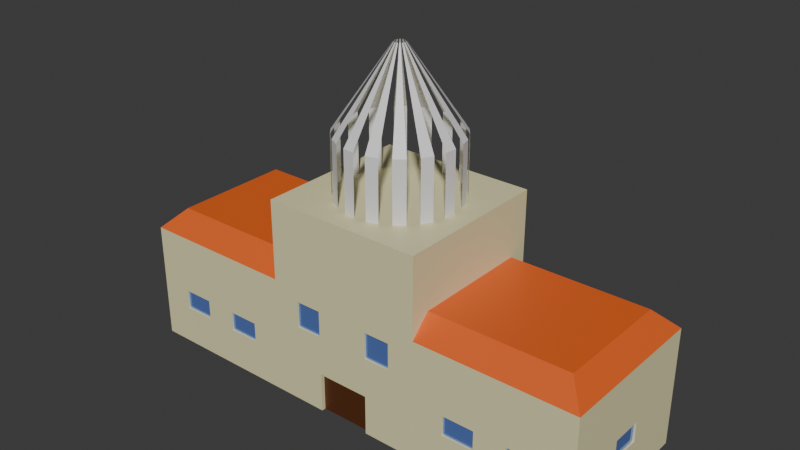 # Source: parliament.blend  (saved by Blender 4.2.66; exported with 4.5.12 LTS)
import bpy
from mathutils import Matrix  # noqa: F401  (used for matrix-valued properties, if any)

bpy.ops.wm.read_factory_settings(use_empty=True)
scene = bpy.context.scene
scene.name = 'Scene'

# ---- collections
col_collection = bpy.data.collections.new('Collection'); scene.collection.children.link(col_collection)

# ---- materials (node trees are filled in below, after node groups)
mat_facade = bpy.data.materials.new('Facade')
mat_facade.use_backface_culling = True
mat_roof = bpy.data.materials.new('Roof')
mat_roof.use_backface_culling = True
mat_door = bpy.data.materials.new('Door')
mat_door.use_backface_culling = True
mat_window = bpy.data.materials.new('Window')
mat_window.use_backface_culling = True
mat_white = bpy.data.materials.new('White')

# ---- material node trees
mat_facade.use_nodes = True; mat_facade.node_tree.nodes.clear()
_N = mat_facade.node_tree.nodes; _L = mat_facade.node_tree.links
n0 = _N.new('ShaderNodeBsdfPrincipled'); n0.name = 'Principled BSDF'; n0.location = (10, 300)
n0.inputs[0].default_value = (0.8001, 0.7469, 0.4283, 1.0)
n1 = _N.new('ShaderNodeOutputMaterial'); n1.name = 'Material Output'; n1.location = (300, 300)
_L.new(n0.outputs[0], n1.inputs[0])
n1.is_active_output = True
mat_roof.use_nodes = True; mat_roof.node_tree.nodes.clear()
_N = mat_roof.node_tree.nodes; _L = mat_roof.node_tree.links
n0 = _N.new('ShaderNodeBsdfPrincipled'); n0.name = 'Principled BSDF'; n0.location = (10, 300)
n0.inputs[0].default_value = (0.8005, 0.1271, 0.01757, 1.0)
n1 = _N.new('ShaderNodeOutputMaterial'); n1.name = 'Material Output'; n1.location = (300, 300)
_L.new(n0.outputs[0], n1.inputs[0])
n1.is_active_output = True
mat_door.use_nodes = True; mat_door.node_tree.nodes.clear()
_N = mat_door.node_tree.nodes; _L = mat_door.node_tree.links
n0 = _N.new('ShaderNodeBsdfPrincipled'); n0.name = 'Principled BSDF'; n0.location = (10, 300)
n0.inputs[0].default_value = (0.09184, 0.0252, 0.006641, 1.0)
n1 = _N.new('ShaderNodeOutputMaterial'); n1.name = 'Material Output'; n1.location = (300, 300)
_L.new(n0.outputs[0], n1.inputs[0])
n1.is_active_output = True
mat_window.use_nodes = True; mat_window.node_tree.nodes.clear()
_N = mat_window.node_tree.nodes; _L = mat_window.node_tree.links
n0 = _N.new('ShaderNodeBsdfPrincipled'); n0.name = 'Principled BSDF'; n0.location = (10, 300)
n0.inputs[0].default_value = (0.1683, 0.2989, 0.8004, 1.0)
n0.inputs[1].default_value = 0.5
n0.inputs[2].default_value = 0.0
n1 = _N.new('ShaderNodeOutputMaterial'); n1.name = 'Material Output'; n1.location = (300, 300)
_L.new(n0.outputs[0], n1.inputs[0])
n1.is_active_output = True
mat_white.use_nodes = True; mat_white.node_tree.nodes.clear()
_N = mat_white.node_tree.nodes; _L = mat_white.node_tree.links
n0 = _N.new('ShaderNodeBsdfPrincipled'); n0.name = 'Principled BSDF'; n0.location = (10, 300)
n1 = _N.new('ShaderNodeOutputMaterial'); n1.name = 'Material Output'; n1.location = (300, 300)
_L.new(n0.outputs[0], n1.inputs[0])
n1.is_active_output = True

# ---- world
world_world = bpy.data.worlds.new('World'); scene.world = world_world
world_world.use_nodes = True; world_world.node_tree.nodes.clear()
_N = world_world.node_tree.nodes; _L = world_world.node_tree.links
n0 = _N.new('ShaderNodeOutputWorld'); n0.name = 'World Output'; n0.location = (300, 300)
n1 = _N.new('ShaderNodeBackground'); n1.name = 'Background'; n1.location = (10, 300)
n1.inputs[0].default_value = (0.05088, 0.05088, 0.05088, 1.0)
_L.new(n1.outputs[0], n0.inputs[0])
n0.is_active_output = True
world_world.color = (0.05088, 0.05088, 0.05088)
world_world.sun_shadow_jitter_overblur = 0.0

# ---- meshes
me_plane = bpy.data.meshes.new('Plane')
me_plane.from_pydata([(-1.0, -1.0, 0.0), (1.0, -1.0, 0.0), (-1.0, 1.0, 0.0), (1.0, 1.0, 0.0), (-1.0, 1.0, 4.0), (-1.0, -1.0, 4.0), (1.0, -1.0, 4.0), (1.0, 1.0, 4.0), (-0.3333, -1.0, 0.0), (0.3333, -1.0, 0.0), (0.3333, 1.0, 0.0), (-0.3333, 1.0, 0.0), (-0.3333, -1.0, 4.0), (0.3333, -1.0, 4.0), (0.3333, 1.0, 4.0), (-0.3333, 1.0, 4.0), (-0.3333, -1.0, 8.0), (0.3333, -1.0, 8.0), (0.3333, 1.0, 8.0), (-0.3333, 1.0, 8.0), (-1.0, 0.6, 6.0), (0.9167, -0.6, 7.0), (-1.0, 1.0, 6.0), (1.0, 1.0, 2.0), (1.0, -1.0, 2.0), (-1.0, -1.0, 2.0), (-1.0, 1.0, 2.0), (-0.3333, -1.0, 2.0), (0.3333, -1.0, 2.0), (0.3333, 1.0, 2.0), (-0.3333, 1.0, 2.0), (-0.1111, -1.0, 0.0), (0.1111, -1.0, 0.0), (0.1111, 1.0, 0.0), (-0.1111, 1.0, 0.0), (-0.1111, -1.0, 4.0), (0.1111, -1.0, 4.0), (0.1111, 1.0, 4.0), (-0.1111, 1.0, 4.0), (-0.1111, -1.0, 8.0), (0.1111, -1.0, 8.0), (0.1111, 1.0, 8.0), (-0.1111, 1.0, 8.0), (-0.1111, 1.0, 2.0), (0.1111, 1.0, 2.0), (0.1111, -1.0, 2.0), (-0.1111, -1.0, 2.0), (1.0, 1.0, 3.0), (-1.0, -1.0, 3.0), (-0.3333, -1.0, 3.0), (0.3333, -1.0, 3.0), (0.3333, 1.0, 3.0), (-0.3333, 1.0, 3.0), (1.0, -1.0, 3.0), (-1.0, 1.0, 3.0), (0.1111, 1.0, 3.0), (-0.1111, 1.0, 3.0), (-0.1111, -1.0, 3.0), (0.1111, -1.0, 3.0), (-0.1111, -0.95, 0.0), (0.1111, -0.95, 0.0), (0.1111, -0.95, 2.0), (-0.1111, -0.95, 2.0), (0.4667, -1.0, 0.0), (0.6, -1.0, 0.0), (0.7333, -1.0, 0.0), (0.8667, -1.0, 0.0), (0.4667, -1.0, 4.0), (0.6, -1.0, 4.0), (0.7333, -1.0, 4.0), (0.8667, -1.0, 4.0), (0.8667, 1.0, 0.0), (0.7333, 1.0, 0.0), (0.6, 1.0, 0.0), (0.4667, 1.0, 0.0), (0.8667, 1.0, 4.0), (0.7333, 1.0, 4.0), (0.6, 1.0, 4.0), (0.4667, 1.0, 4.0), (0.4667, 1.0, 2.0), (0.6, 1.0, 2.0), (0.7333, 1.0, 2.0), (0.8667, 1.0, 2.0), (0.8667, -1.0, 2.0), (0.7333, -1.0, 2.0), (0.6, -1.0, 2.0), (0.4667, -1.0, 2.0), (0.4667, 1.0, 3.0), (0.6, 1.0, 3.0), (0.7333, 1.0, 3.0), (0.8667, 1.0, 3.0), (0.8667, -1.0, 3.0), (0.7333, -1.0, 3.0), (0.6, -1.0, 3.0), (0.4667, -1.0, 3.0), (-0.4667, 1.0, 0.0), (-0.6, 1.0, 0.0), (-0.7333, 1.0, 0.0), (-0.8667, 1.0, 0.0), (-0.4667, 1.0, 4.0), (-0.6, 1.0, 4.0), (-0.7333, 1.0, 4.0), (-0.8667, 1.0, 4.0), (-0.8667, -1.0, 0.0), (-0.7333, -1.0, 0.0), (-0.6, -1.0, 0.0), (-0.4667, -1.0, 0.0), (-0.8667, -1.0, 4.0), (-0.7333, -1.0, 4.0), (-0.6, -1.0, 4.0), (-0.4667, -1.0, 4.0), (-0.3333, 1.0, 6.0), (-0.3333, -1.0, 6.0), (-1.0, -1.0, 6.0), (-1.0, -0.6, 6.0), (-0.4667, -1.0, 2.0), (-0.6, -1.0, 2.0), (-0.7333, -1.0, 2.0), (-0.8667, -1.0, 2.0), (-0.8667, 1.0, 2.0), (-0.7333, 1.0, 2.0), (-0.6, 1.0, 2.0), (-0.4667, 1.0, 2.0), (-0.4667, -1.0, 3.0), (-0.6, -1.0, 3.0), (-0.7333, -1.0, 3.0), (-0.8667, -1.0, 3.0), (-0.8667, 1.0, 3.0), (-0.7333, 1.0, 3.0), (-0.6, 1.0, 3.0), (-0.4667, 1.0, 3.0), (-1.0, 0.6, 0.0), (-1.0, 0.2, 0.0), (-1.0, -0.2, 0.0), (-1.0, -0.6, 0.0), (-1.0, 0.6, 4.0), (-1.0, 0.2, 4.0), (-1.0, -0.2, 4.0), (-1.0, -0.6, 4.0), (0.9167, -0.75, 7.0), (0.3333, 0.75, 7.0), (0.3333, -0.75, 7.0), (0.9167, 0.75, 7.0), (-1.0, -0.2, 6.0), (-1.0, -0.6, 2.0), (-1.0, -0.2, 2.0), (-1.0, 0.2, 2.0), (-1.0, 0.6, 2.0), (-1.0, -0.6, 3.0), (-1.0, -0.2, 3.0), (-1.0, 0.2, 3.0), (-1.0, 0.6, 3.0), (-0.3333, 0.75, 7.0), (-0.3333, -0.75, 7.0), (-0.9167, -0.75, 7.0), (-0.9167, -0.6, 7.0), (-0.9167, -0.2, 7.0), (-0.9167, 0.75, 7.0), (0.9167, 0.2, 7.0), (0.9167, -0.2, 7.0), (0.9167, 0.6, 7.0), (-0.9167, 0.6, 7.0), (-0.9167, 0.2, 7.0), (-1.0, 0.2, 6.0), (0.8667, -0.975, 2.0), (0.7333, -0.975, 2.0), (0.6, -0.975, 2.0), (0.4667, -0.975, 2.0), (0.8667, -0.975, 3.0), (0.7333, -0.975, 3.0), (0.6, -0.975, 3.0), (0.4667, -0.975, 3.0), (-0.4667, -0.975, 2.0), (-0.6, -0.975, 2.0), (-0.7333, -0.975, 2.0), (-0.8667, -0.975, 2.0), (-0.4667, -0.975, 3.0), (-0.6, -0.975, 3.0), (-0.7333, -0.975, 3.0), (-0.8667, -0.975, 3.0), (0.6, 0.975, 2.0), (0.7333, 0.975, 2.0), (0.6, 0.975, 3.0), (0.7333, 0.975, 3.0), (-0.7333, 0.975, 2.0), (-0.6, 0.975, 2.0), (-0.7333, 0.975, 3.0), (-0.6, 0.975, 3.0), (1.0, -0.6, 0.0), (1.0, -0.2, 0.0), (1.0, 0.2, 0.0), (1.0, 0.6, 0.0), (1.0, -0.6, 4.0), (1.0, -0.2, 4.0), (1.0, 0.2, 4.0), (1.0, 0.6, 4.0), (1.0, 0.6, 2.0), (1.0, 0.2, 2.0), (1.0, -0.2, 2.0), (1.0, -0.6, 2.0), (1.0, 0.6, 3.0), (1.0, 0.2, 3.0), (1.0, -0.2, 3.0), (1.0, -0.6, 3.0), (0.9917, 0.2, 2.0), (0.9917, -0.2, 2.0), (0.9917, 0.2, 3.0), (0.9917, -0.2, 3.0), (0.2222, -1.0, 0.0), (0.2222, -1.0, 4.0), (0.2222, -1.0, 8.0), (0.2222, 1.0, 2.0), (0.2222, 1.0, 0.0), (0.2222, 1.0, 4.0), (0.2222, 1.0, 8.0), (0.2222, -1.0, 2.0), (0.2222, 1.0, 3.0), (0.2222, -1.0, 3.0), (-0.2222, 1.0, 0.0), (-0.2222, 1.0, 4.0), (-0.2222, 1.0, 8.0), (-0.2222, -1.0, 2.0), (-0.2222, -1.0, 0.0), (-0.2222, -1.0, 4.0), (-0.2222, -1.0, 8.0), (-0.2222, 1.0, 2.0), (-0.2222, -1.0, 3.0), (-0.2222, 1.0, 3.0), (-0.3333, 1.0, 5.333), (-0.3333, 1.0, 6.667), (0.3333, 1.0, 6.667), (0.3333, 1.0, 5.333), (0.3333, -1.0, 5.333), (0.3333, -1.0, 6.667), (-0.3333, -1.0, 6.667), (-0.3333, -1.0, 5.333), (-0.1111, -1.0, 5.333), (-0.1111, -1.0, 6.667), (0.1111, -1.0, 5.333), (0.1111, -1.0, 6.667), (0.1111, 1.0, 5.333), (0.1111, 1.0, 6.667), (-0.1111, 1.0, 5.333), (-0.1111, 1.0, 6.667), (0.2222, 1.0, 5.333), (0.2222, 1.0, 6.667), (0.2222, -1.0, 5.333), (0.2222, -1.0, 6.667), (-0.2222, -1.0, 5.333), (-0.2222, -1.0, 6.667), (-0.2222, 1.0, 5.333), (-0.2222, 1.0, 6.667), (-0.2222, -0.975, 4.0), (-0.1111, -0.975, 4.0), (0.1111, -0.975, 4.0), (0.2222, -0.975, 4.0), (-0.1111, -0.975, 5.333), (0.1111, -0.975, 5.333), (0.2222, -0.975, 5.333), (-0.2222, -0.975, 5.333), (-0.2222, 0.975, 2.0), (-0.1111, 0.975, 2.0), (0.1111, 0.975, 2.0), (0.1111, 0.975, 3.0), (-0.1111, 0.975, 3.0), (-0.2222, 0.975, 3.0), (0.2222, 0.975, 2.0), (0.2222, 0.975, 3.0), (0.1111, 0.975, 5.333), (0.1111, 0.975, 6.667), (-0.1111, 0.975, 5.333), (-0.1111, 0.975, 6.667), (0.2222, 0.975, 5.333), (0.2222, 0.975, 6.667), (-0.2222, 0.975, 5.333), (-0.2222, 0.975, 6.667), (1.0, 0.6, 6.0), (1.0, 1.0, 6.0), (0.3333, -1.0, 6.0), (0.3333, 1.0, 6.0), (1.0, -1.0, 6.0), (1.0, -0.6, 6.0), (1.0, -0.2, 6.0), (1.0, 0.2, 6.0), (0.2222, -1.0, 10.0), (0.3333, -1.0, 10.0), (-0.2222, 1.0, 10.0), (-0.3333, 1.0, 10.0), (-0.3333, -1.0, 10.0), (0.3333, 1.0, 10.0), (-0.2222, -1.0, 10.0), (-0.1111, -1.0, 10.0), (0.1111, -1.0, 10.0), (0.2222, 1.0, 10.0), (0.1111, 1.0, 10.0), (-0.1111, 1.0, 10.0)], [], [(200, 47, 7, 195), (148, 48, 5, 138), (127, 54, 4, 102), (91, 53, 6, 70), (123, 49, 12, 110), (217, 50, 13, 209), (87, 51, 14, 78), (227, 52, 15, 219), (12, 15, 111, 112), (251, 229, 19, 220), (18, 214, 293, 289), (247, 233, 17, 210), (229, 234, 16, 19), (233, 230, 18, 17), (5, 12, 112, 113), (281, 282, 159, 21), (218, 11, 30, 225), (74, 10, 29, 79), (208, 9, 28, 215), (106, 8, 27, 115), (66, 1, 24, 83), (98, 2, 26, 119), (134, 0, 25, 144), (191, 3, 23, 196), (222, 31, 46, 221), (212, 33, 44, 211), (33, 34, 43, 44), (249, 237, 39, 224), (237, 239, 40, 39), (224, 39, 291, 290), (40, 210, 284, 292), (245, 241, 41, 214), (241, 243, 42, 41), (216, 55, 37, 213), (55, 56, 38, 37), (226, 57, 35, 223), (57, 58, 36, 35), (46, 45, 58, 57), (221, 46, 57, 226), (44, 43, 56, 55), (216, 211, 266, 267), (225, 30, 52, 227), (79, 29, 51, 87), (215, 28, 50, 217), (115, 27, 49, 123), (83, 24, 53, 91), (119, 26, 54, 127), (144, 25, 48, 148), (196, 23, 47, 200), (59, 60, 61, 62), (32, 45, 61, 60), (45, 46, 62, 61), (46, 31, 59, 62), (28, 86, 94, 50), (115, 123, 176, 172), (85, 84, 92, 93), (124, 116, 173, 177), (23, 82, 90, 47), (82, 81, 89, 90), (88, 89, 183, 182), (80, 79, 87, 88), (9, 63, 86, 28), (63, 64, 85, 86), (64, 65, 84, 85), (65, 66, 83, 84), (3, 71, 82, 23), (71, 72, 81, 82), (72, 73, 80, 81), (73, 74, 79, 80), (47, 90, 75, 7), (90, 89, 76, 75), (89, 88, 77, 76), (88, 87, 78, 77), (50, 94, 67, 13), (94, 93, 68, 67), (93, 92, 69, 68), (92, 91, 70, 69), (30, 122, 130, 52), (122, 121, 129, 130), (120, 128, 186, 184), (120, 119, 127, 128), (25, 118, 126, 48), (91, 92, 169, 168), (117, 116, 124, 125), (84, 83, 164, 165), (11, 95, 122, 30), (95, 96, 121, 122), (96, 97, 120, 121), (97, 98, 119, 120), (0, 103, 118, 25), (103, 104, 117, 118), (104, 105, 116, 117), (105, 106, 115, 116), (163, 143, 156, 162), (137, 138, 114, 143), (4, 135, 20, 22), (138, 5, 113, 114), (113, 112, 153, 154), (136, 137, 143, 163), (48, 126, 107, 5), (126, 125, 108, 107), (125, 124, 109, 108), (124, 123, 110, 109), (52, 130, 99, 15), (130, 129, 100, 99), (129, 128, 101, 100), (128, 127, 102, 101), (276, 277, 142, 160), (155, 154, 153, 152, 157, 161, 162, 156), (280, 281, 21, 139), (279, 278, 141, 140), (112, 111, 152, 153), (282, 283, 158, 159), (278, 280, 139, 141), (22, 20, 161, 157), (26, 147, 151, 54), (147, 146, 150, 151), (146, 145, 149, 150), (145, 144, 148, 149), (2, 131, 147, 26), (131, 132, 146, 147), (132, 133, 145, 146), (133, 134, 144, 145), (283, 276, 160, 158), (160, 142, 140, 141, 139, 21, 159, 158), (15, 4, 22, 111), (135, 136, 163, 20), (143, 114, 155, 156), (111, 22, 157, 152), (114, 113, 154, 155), (20, 163, 162, 161), (54, 151, 135, 4), (151, 150, 136, 135), (150, 149, 137, 136), (149, 148, 138, 137), (167, 166, 170, 171), (165, 164, 168, 169), (175, 174, 178, 179), (173, 172, 176, 177), (116, 115, 172, 173), (86, 85, 166, 167), (93, 94, 171, 170), (123, 124, 177, 176), (94, 86, 167, 171), (118, 117, 174, 175), (85, 93, 170, 166), (125, 126, 179, 178), (92, 84, 165, 169), (126, 118, 175, 179), (83, 91, 168, 164), (117, 125, 178, 174), (181, 180, 182, 183), (185, 184, 186, 187), (89, 81, 181, 183), (128, 129, 187, 186), (81, 80, 180, 181), (80, 88, 182, 180), (129, 121, 185, 187), (121, 120, 184, 185), (24, 199, 203, 53), (199, 198, 202, 203), (198, 197, 204, 205), (197, 196, 200, 201), (1, 188, 199, 24), (188, 189, 198, 199), (189, 190, 197, 198), (190, 191, 196, 197), (7, 14, 279, 277), (53, 203, 192, 6), (203, 202, 193, 192), (202, 201, 194, 193), (201, 200, 195, 194), (205, 204, 206, 207), (202, 198, 205, 207), (197, 201, 206, 204), (201, 202, 207, 206), (45, 215, 217, 58), (29, 211, 216, 51), (51, 216, 213, 14), (230, 245, 214, 18), (10, 212, 211, 29), (32, 208, 215, 45), (239, 247, 210, 40), (41, 42, 295, 294), (58, 217, 209, 36), (211, 44, 262, 266), (27, 221, 226, 49), (49, 226, 223, 12), (220, 19, 287, 286), (234, 249, 224, 16), (8, 222, 221, 27), (34, 218, 225, 43), (243, 251, 220, 42), (56, 227, 219, 38), (38, 219, 250, 242), (240, 241, 269, 268), (12, 223, 248, 235), (235, 248, 249, 234), (238, 36, 254, 257), (238, 246, 247, 239), (14, 213, 244, 231), (231, 244, 245, 230), (37, 38, 242, 240), (240, 242, 243, 241), (213, 37, 240, 244), (241, 245, 273, 269), (35, 36, 238, 236), (236, 238, 239, 237), (236, 248, 259, 256), (248, 236, 237, 249), (13, 14, 231, 232), (232, 231, 230, 233), (15, 12, 235, 228), (228, 235, 234, 229), (209, 13, 232, 246), (246, 232, 233, 247), (219, 15, 228, 250), (250, 228, 229, 251), (254, 255, 258, 257), (252, 253, 256, 259), (35, 236, 256, 253), (246, 238, 257, 258), (223, 35, 253, 252), (36, 209, 255, 254), (248, 223, 252, 259), (209, 246, 258, 255), (266, 262, 263, 267), (261, 260, 265, 264), (270, 274, 275, 271), (272, 268, 269, 273), (243, 242, 270, 271), (250, 251, 275, 274), (242, 250, 274, 270), (245, 244, 272, 273), (251, 243, 271, 275), (44, 55, 263, 262), (227, 56, 264, 265), (55, 216, 267, 263), (56, 43, 261, 264), (244, 240, 268, 272), (43, 225, 260, 261), (225, 227, 265, 260), (277, 279, 140, 142), (193, 194, 283, 282), (6, 192, 281, 280), (14, 13, 278, 279), (194, 195, 276, 283), (13, 6, 280, 278), (195, 7, 277, 276), (192, 193, 282, 281), (284, 285, 289, 293), (290, 291, 295, 286), (291, 292, 294, 295), (292, 284, 293, 294), (288, 290, 286, 287), (19, 16, 288, 287), (39, 40, 292, 291), (17, 18, 289, 285), (42, 220, 286, 295), (210, 17, 285, 284), (214, 41, 294, 293), (16, 224, 290, 288)])
me_plane.polygons.foreach_set('material_index', [0, 0, 0, 0, 0, 0, 0, 0, 0, 0, 0, 0, 0, 0, 0, 1, 0, 0, 0, 0, 0, 0, 0, 0, 0, 0, 0, 0, 0, 0, 0, 0, 0, 0, 0, 0, 0, 0, 0, 0, 0, 0, 0, 0, 0, 0, 0, 0, 0, 2, 0, 0, 0, 0, 0, 0, 0, 0, 0, 0, 0, 0, 0, 0, 0, 0, 0, 0, 0, 0, 0, 0, 0, 0, 0, 0, 0, 0, 0, 0, 0, 0, 0, 0, 0, 0, 0, 0, 0, 0, 0, 0, 0, 1, 0, 0, 0, 1, 0, 0, 0, 0, 0, 0, 0, 0, 0, 1, 1, 1, 0, 0, 1, 1, 1, 0, 0, 0, 0, 0, 0, 0, 0, 1, 1, 0, 0, 1, 1, 1, 1, 0, 0, 0, 0, 3, 3, 3, 3, 0, 0, 0, 0, 0, 0, 0, 0, 0, 0, 0, 0, 3, 3, 0, 0, 0, 0, 0, 0, 0, 0, 0, 0, 0, 0, 0, 0, 0, 0, 0, 0, 0, 3, 0, 0, 0, 0, 0, 0, 0, 0, 0, 0, 0, 0, 0, 0, 0, 0, 0, 0, 0, 0, 0, 0, 0, 0, 0, 0, 0, 0, 0, 0, 0, 0, 0, 0, 0, 0, 0, 0, 0, 0, 0, 0, 0, 0, 0, 3, 3, 0, 0, 0, 0, 0, 0, 3, 3, 3, 3, 0, 0, 0, 0, 0, 0, 0, 0, 0, 0, 0, 0, 1, 0, 0, 0, 0, 0, 0, 0, 0, 0, 0, 0, 0, 0, 0, 0, 0, 0, 0, 0])
_uv = me_plane.uv_layers.new(name='UVMap')
_uv.uv.foreach_set('vector', [1.0, 0.8, 1.0, 1.0, 1.0, 1.0, 1.0, 0.8, 0.0, 0.2, 0.0, 0.0, 0.0, 0.0, 0.0, 0.2, 0.06667, 1.0, 0.0, 1.0, 0.0, 1.0, 0.06667, 1.0, 0.9333, 0.0, 1.0, 0.0, 1.0, 0.0, 0.9333, 0.0, 0.2667, 0.0, 0.3333, 0.0, 0.3333, 0.0, 0.2667, 0.0, 0.6111, 0.0, 0.6667, 0.0, 0.6667, 0.0, 0.6111, 0.0, 0.7333, 1.0, 0.6667, 1.0, 0.6667, 1.0, 0.7333, 1.0, 0.3889, 1.0, 0.3333, 1.0, 0.3333, 1.0, 0.3889, 1.0, 0.3333, 0.0, 0.3333, 1.0, 0.3333, 1.0, 0.3333, 0.0, 0.3889, 1.0, 0.3333, 1.0, 0.3333, 1.0, 0.3889, 1.0, 0.6667, 1.0, 0.6111, 1.0, 0.6111, 1.0, 0.6667, 1.0, 0.6111, 0.0, 0.6667, 0.0, 0.6667, 0.0, 0.6111, 0.0, 0.3333, 1.0, 0.3333, 0.0, 0.3333, 0.0, 0.3333, 1.0, 0.6667, 0.0, 0.6667, 1.0, 0.6667, 1.0, 0.6667, 0.0, 0.0, 0.0, 0.0, 0.0, 0.0, 0.0, 0.0, 0.0, 1.0, 0.2, 1.0, 0.4, 1.0, 0.4, 1.0, 0.2, 0.3889, 1.0, 0.3333, 1.0, 0.3333, 1.0, 0.3889, 1.0, 0.7333, 1.0, 0.6667, 1.0, 0.6667, 1.0, 0.7333, 1.0, 0.6111, 0.0, 0.6667, 0.0, 0.6667, 0.0, 0.6111, 0.0, 0.2667, 0.0, 0.3333, 0.0, 0.3333, 0.0, 0.2667, 0.0, 0.9333, 0.0, 1.0, 0.0, 1.0, 0.0, 0.9333, 0.0, 0.06667, 1.0, 0.0, 1.0, 0.0, 1.0, 0.06667, 1.0, 0.0, 0.2, 0.0, 0.0, 0.0, 0.0, 0.0, 0.2, 1.0, 0.8, 1.0, 1.0, 1.0, 1.0, 1.0, 0.8, 0.3889, 0.0, 0.4444, 0.0, 0.4444, 0.0, 0.3889, 0.0, 0.6111, 1.0, 0.5556, 1.0, 0.5556, 1.0, 0.6111, 1.0, 0.5556, 1.0, 0.4444, 1.0, 0.4444, 1.0, 0.5556, 1.0, 0.3889, 0.0, 0.4444, 0.0, 0.4444, 0.0, 0.3889, 0.0, 0.4444, 0.0, 0.5556, 0.0, 0.5556, 0.0, 0.4444, 0.0, 0.3889, 0.0, 0.4444, 0.0, 0.4444, 0.0, 0.3889, 0.0, 0.5556, 0.0, 0.6111, 0.0, 0.6111, 0.0, 0.5556, 0.0, 0.6111, 1.0, 0.5556, 1.0, 0.5556, 1.0, 0.6111, 1.0, 0.5556, 1.0, 0.4444, 1.0, 0.4444, 1.0, 0.5556, 1.0, 0.6111, 1.0, 0.5556, 1.0, 0.5556, 1.0, 0.6111, 1.0, 0.5556, 1.0, 0.4444, 1.0, 0.4444, 1.0, 0.5556, 1.0, 0.3889, 0.0, 0.4444, 0.0, 0.4444, 0.0, 0.3889, 0.0, 0.4444, 0.0, 0.5556, 0.0, 0.5556, 0.0, 0.4444, 0.0, 0.4444, 0.0, 0.5556, 0.0, 0.5556, 0.0, 0.4444, 0.0, 0.3889, 0.0, 0.4444, 0.0, 0.4444, 0.0, 0.3889, 0.0, 0.5556, 1.0, 0.4444, 1.0, 0.4444, 1.0, 0.5556, 1.0, 0.6111, 1.0, 0.6111, 1.0, 0.6111, 1.0, 0.6111, 1.0, 0.3889, 1.0, 0.3333, 1.0, 0.3333, 1.0, 0.3889, 1.0, 0.7333, 1.0, 0.6667, 1.0, 0.6667, 1.0, 0.7333, 1.0, 0.6111, 0.0, 0.6667, 0.0, 0.6667, 0.0, 0.6111, 0.0, 0.2667, 0.0, 0.3333, 0.0, 0.3333, 0.0, 0.2667, 0.0, 0.9333, 0.0, 1.0, 0.0, 1.0, 0.0, 0.9333, 0.0, 0.06667, 1.0, 0.0, 1.0, 0.0, 1.0, 0.06667, 1.0, 0.0, 0.2, 0.0, 0.0, 0.0, 0.0, 0.0, 0.2, 1.0, 0.8, 1.0, 1.0, 1.0, 1.0, 1.0, 0.8, 0.4444, 0.0, 0.5556, 0.0, 0.5556, 0.0, 0.4444, 0.0, 0.5556, 0.0, 0.5556, 0.0, 0.5556, 0.0, 0.5556, 0.0, 0.5556, 0.0, 0.4444, 0.0, 0.4444, 0.0, 0.5556, 0.0, 0.4444, 0.0, 0.4444, 0.0, 0.4444, 0.0, 0.4444, 0.0, 0.6667, 0.0, 0.7333, 0.0, 0.7333, 0.0, 0.6667, 0.0, 0.2667, 0.0, 0.2667, 0.0, 0.2667, 0.0, 0.2667, 0.0, 0.8, 0.0, 0.8667, 0.0, 0.8667, 0.0, 0.8, 0.0, 0.2, 0.0, 0.2, 0.0, 0.2, 0.0, 0.2, 0.0, 1.0, 1.0, 0.9333, 1.0, 0.9333, 1.0, 1.0, 1.0, 0.9333, 1.0, 0.8667, 1.0, 0.8667, 1.0, 0.9333, 1.0, 0.8, 1.0, 0.8667, 1.0, 0.8667, 1.0, 0.8, 1.0, 0.8, 1.0, 0.7333, 1.0, 0.7333, 1.0, 0.8, 1.0, 0.6667, 0.0, 0.7333, 0.0, 0.7333, 0.0, 0.6667, 0.0, 0.7333, 0.0, 0.8, 0.0, 0.8, 0.0, 0.7333, 0.0, 0.8, 0.0, 0.8667, 0.0, 0.8667, 0.0, 0.8, 0.0, 0.8667, 0.0, 0.9333, 0.0, 0.9333, 0.0, 0.8667, 0.0, 1.0, 1.0, 0.9333, 1.0, 0.9333, 1.0, 1.0, 1.0, 0.9333, 1.0, 0.8667, 1.0, 0.8667, 1.0, 0.9333, 1.0, 0.8667, 1.0, 0.8, 1.0, 0.8, 1.0, 0.8667, 1.0, 0.8, 1.0, 0.7333, 1.0, 0.7333, 1.0, 0.8, 1.0, 1.0, 1.0, 0.9333, 1.0, 0.9333, 1.0, 1.0, 1.0, 0.9333, 1.0, 0.8667, 1.0, 0.8667, 1.0, 0.9333, 1.0, 0.8667, 1.0, 0.8, 1.0, 0.8, 1.0, 0.8667, 1.0, 0.8, 1.0, 0.7333, 1.0, 0.7333, 1.0, 0.8, 1.0, 0.6667, 0.0, 0.7333, 0.0, 0.7333, 0.0, 0.6667, 0.0, 0.7333, 0.0, 0.8, 0.0, 0.8, 0.0, 0.7333, 0.0, 0.8, 0.0, 0.8667, 0.0, 0.8667, 0.0, 0.8, 0.0, 0.8667, 0.0, 0.9333, 0.0, 0.9333, 0.0, 0.8667, 0.0, 0.3333, 1.0, 0.2667, 1.0, 0.2667, 1.0, 0.3333, 1.0, 0.2667, 1.0, 0.2, 1.0, 0.2, 1.0, 0.2667, 1.0, 0.1333, 1.0, 0.1333, 1.0, 0.1333, 1.0, 0.1333, 1.0, 0.1333, 1.0, 0.06667, 1.0, 0.06667, 1.0, 0.1333, 1.0, 0.0, 0.0, 0.06667, 0.0, 0.06667, 0.0, 0.0, 0.0, 0.9333, 0.0, 0.8667, 0.0, 0.8667, 0.0, 0.9333, 0.0, 0.1333, 0.0, 0.2, 0.0, 0.2, 0.0, 0.1333, 0.0, 0.8667, 0.0, 0.9333, 0.0, 0.9333, 0.0, 0.8667, 0.0, 0.3333, 1.0, 0.2667, 1.0, 0.2667, 1.0, 0.3333, 1.0, 0.2667, 1.0, 0.2, 1.0, 0.2, 1.0, 0.2667, 1.0, 0.2, 1.0, 0.1333, 1.0, 0.1333, 1.0, 0.2, 1.0, 0.1333, 1.0, 0.06667, 1.0, 0.06667, 1.0, 0.1333, 1.0, 0.0, 0.0, 0.06667, 0.0, 0.06667, 0.0, 0.0, 0.0, 0.06667, 0.0, 0.1333, 0.0, 0.1333, 0.0, 0.06667, 0.0, 0.1333, 0.0, 0.2, 0.0, 0.2, 0.0, 0.1333, 0.0, 0.2, 0.0, 0.2667, 0.0, 0.2667, 0.0, 0.2, 0.0, 0.0, 0.6, 0.0, 0.4, 0.0, 0.4, 0.0, 0.6, 0.0, 0.4, 0.0, 0.2, 0.0, 0.2, 0.0, 0.4, 0.0, 1.0, 0.0, 0.8, 0.0, 0.8, 0.0, 1.0, 0.0, 0.2, 0.0, 0.0, 0.0, 0.0, 0.0, 0.2, 0.0, 0.0, 0.0, 0.0, 0.0, 0.0, 0.0, 0.0, 0.0, 0.6, 0.0, 0.4, 0.0, 0.4, 0.0, 0.6, 0.0, 0.0, 0.06667, 0.0, 0.06667, 0.0, 0.0, 0.0, 0.06667, 0.0, 0.1333, 0.0, 0.1333, 0.0, 0.06667, 0.0, 0.1333, 0.0, 0.2, 0.0, 0.2, 0.0, 0.1333, 0.0, 0.2, 0.0, 0.2667, 0.0, 0.2667, 0.0, 0.2, 0.0, 0.3333, 1.0, 0.2667, 1.0, 0.2667, 1.0, 0.3333, 1.0, 0.2667, 1.0, 0.2, 1.0, 0.2, 1.0, 0.2667, 1.0, 0.2, 1.0, 0.1333, 1.0, 0.1333, 1.0, 0.2, 1.0, 0.1333, 1.0, 0.06667, 1.0, 0.06667, 1.0, 0.1333, 1.0, 1.0, 0.8, 1.0, 1.0, 1.0, 1.0, 1.0, 0.8, 0.0, 0.2, 0.0, 0.0, 0.3333, 0.0, 0.3333, 1.0, 0.0, 1.0, 0.0, 0.8, 0.0, 0.6, 0.0, 0.4, 1.0, 0.0, 1.0, 0.2, 1.0, 0.2, 1.0, 0.0, 0.6667, 1.0, 0.6667, 0.0, 0.6667, 0.0, 0.6667, 1.0, 0.3333, 0.0, 0.3333, 1.0, 0.3333, 1.0, 0.3333, 0.0, 1.0, 0.4, 1.0, 0.6, 1.0, 0.6, 1.0, 0.4, 0.0, 0.0, 0.0, 0.0, 0.0, 0.0, 0.0, 0.0, 0.0, 1.0, 0.0, 0.8, 0.0, 0.8, 0.0, 1.0, 0.0, 1.0, 0.0, 0.8, 0.0, 0.8, 0.0, 1.0, 0.0, 0.8, 0.0, 0.6, 0.0, 0.6, 0.0, 0.8, 0.0, 0.6, 0.0, 0.4, 0.0, 0.4, 0.0, 0.6, 0.0, 0.4, 0.0, 0.2, 0.0, 0.2, 0.0, 0.4, 0.0, 1.0, 0.0, 0.8, 0.0, 0.8, 0.0, 1.0, 0.0, 0.8, 0.0, 0.6, 0.0, 0.6, 0.0, 0.8, 0.0, 0.6, 0.0, 0.4, 0.0, 0.4, 0.0, 0.6, 0.0, 0.4, 0.0, 0.2, 0.0, 0.2, 0.0, 0.4, 1.0, 0.6, 1.0, 0.8, 1.0, 0.8, 1.0, 0.6, 1.0, 0.8, 1.0, 1.0, 0.6667, 1.0, 0.6667, 0.0, 1.0, 0.0, 1.0, 0.2, 1.0, 0.4, 1.0, 0.6, 0.0, 0.0, 0.0, 0.0, 0.0, 0.0, 0.0, 0.0, 0.0, 0.8, 0.0, 0.6, 0.0, 0.6, 0.0, 0.8, 0.0, 0.4, 0.0, 0.2, 0.0, 0.2, 0.0, 0.4, 0.0, 0.0, 0.0, 0.0, 0.0, 0.0, 0.0, 0.0, 0.0, 0.2, 0.0, 0.0, 0.0, 0.0, 0.0, 0.2, 0.0, 0.8, 0.0, 0.6, 0.0, 0.6, 0.0, 0.8, 0.0, 1.0, 0.0, 0.8, 0.0, 0.8, 0.0, 1.0, 0.0, 0.8, 0.0, 0.6, 0.0, 0.6, 0.0, 0.8, 0.0, 0.6, 0.0, 0.4, 0.0, 0.4, 0.0, 0.6, 0.0, 0.4, 0.0, 0.2, 0.0, 0.2, 0.0, 0.4, 0.7333, 0.0, 0.8, 0.0, 0.8, 0.0, 0.7333, 0.0, 0.8667, 0.0, 0.9333, 0.0, 0.9333, 0.0, 0.8667, 0.0, 0.06667, 0.0, 0.1333, 0.0, 0.1333, 0.0, 0.06667, 0.0, 0.2, 0.0, 0.2667, 0.0, 0.2667, 0.0, 0.2, 0.0, 0.2, 0.0, 0.2667, 0.0, 0.2667, 0.0, 0.2, 0.0, 0.7333, 0.0, 0.8, 0.0, 0.8, 0.0, 0.7333, 0.0, 0.8, 0.0, 0.7333, 0.0, 0.7333, 0.0, 0.8, 0.0, 0.2667, 0.0, 0.2, 0.0, 0.2, 0.0, 0.2667, 0.0, 0.7333, 0.0, 0.7333, 0.0, 0.7333, 0.0, 0.7333, 0.0, 0.06667, 0.0, 0.1333, 0.0, 0.1333, 0.0, 0.06667, 0.0, 0.8, 0.0, 0.8, 0.0, 0.8, 0.0, 0.8, 0.0, 0.1333, 0.0, 0.06667, 0.0, 0.06667, 0.0, 0.1333, 0.0, 0.8667, 0.0, 0.8667, 0.0, 0.8667, 0.0, 0.8667, 0.0, 0.06667, 0.0, 0.06667, 0.0, 0.06667, 0.0, 0.06667, 0.0, 0.9333, 0.0, 0.9333, 0.0, 0.9333, 0.0, 0.9333, 0.0, 0.1333, 0.0, 0.1333, 0.0, 0.1333, 0.0, 0.1333, 0.0, 0.8667, 1.0, 0.8, 1.0, 0.8, 1.0, 0.8667, 1.0, 0.2, 1.0, 0.1333, 1.0, 0.1333, 1.0, 0.2, 1.0, 0.8667, 1.0, 0.8667, 1.0, 0.8667, 1.0, 0.8667, 1.0, 0.1333, 1.0, 0.2, 1.0, 0.2, 1.0, 0.1333, 1.0, 0.8667, 1.0, 0.8, 1.0, 0.8, 1.0, 0.8667, 1.0, 0.8, 1.0, 0.8, 1.0, 0.8, 1.0, 0.8, 1.0, 0.2, 1.0, 0.2, 1.0, 0.2, 1.0, 0.2, 1.0, 0.2, 1.0, 0.1333, 1.0, 0.1333, 1.0, 0.2, 1.0, 1.0, 0.0, 1.0, 0.2, 1.0, 0.2, 1.0, 0.0, 1.0, 0.2, 1.0, 0.4, 1.0, 0.4, 1.0, 0.2, 1.0, 0.4, 1.0, 0.6, 1.0, 0.6, 1.0, 0.4, 1.0, 0.6, 1.0, 0.8, 1.0, 0.8, 1.0, 0.6, 1.0, 0.0, 1.0, 0.2, 1.0, 0.2, 1.0, 0.0, 1.0, 0.2, 1.0, 0.4, 1.0, 0.4, 1.0, 0.2, 1.0, 0.4, 1.0, 0.6, 1.0, 0.6, 1.0, 0.4, 1.0, 0.6, 1.0, 0.8, 1.0, 0.8, 1.0, 0.6, 0.0, 0.0, 0.0, 0.0, 0.0, 0.0, 0.0, 0.0, 1.0, 0.0, 1.0, 0.2, 1.0, 0.2, 1.0, 0.0, 1.0, 0.2, 1.0, 0.4, 1.0, 0.4, 1.0, 0.2, 1.0, 0.4, 1.0, 0.6, 1.0, 0.6, 1.0, 0.4, 1.0, 0.6, 1.0, 0.8, 1.0, 0.8, 1.0, 0.6, 1.0, 0.4, 1.0, 0.6, 1.0, 0.6, 1.0, 0.4, 1.0, 0.4, 1.0, 0.4, 1.0, 0.4, 1.0, 0.4, 1.0, 0.6, 1.0, 0.6, 1.0, 0.6, 1.0, 0.6, 1.0, 0.6, 1.0, 0.4, 1.0, 0.4, 1.0, 0.6, 0.5556, 0.0, 0.6111, 0.0, 0.6111, 0.0, 0.5556, 0.0, 0.6667, 1.0, 0.6111, 1.0, 0.6111, 1.0, 0.6667, 1.0, 0.6667, 1.0, 0.6111, 1.0, 0.6111, 1.0, 0.6667, 1.0, 0.6667, 1.0, 0.6111, 1.0, 0.6111, 1.0, 0.6667, 1.0, 0.6667, 1.0, 0.6111, 1.0, 0.6111, 1.0, 0.6667, 1.0, 0.5556, 0.0, 0.6111, 0.0, 0.6111, 0.0, 0.5556, 0.0, 0.5556, 0.0, 0.6111, 0.0, 0.6111, 0.0, 0.5556, 0.0, 0.5556, 1.0, 0.4444, 1.0, 0.4444, 1.0, 0.5556, 1.0, 0.5556, 0.0, 0.6111, 0.0, 0.6111, 0.0, 0.5556, 0.0, 0.6111, 1.0, 0.5556, 1.0, 0.5556, 1.0, 0.6111, 1.0, 0.3333, 0.0, 0.3889, 0.0, 0.3889, 0.0, 0.3333, 0.0, 0.3333, 0.0, 0.3889, 0.0, 0.3889, 0.0, 0.3333, 0.0, 0.3889, 1.0, 0.3333, 1.0, 0.3333, 1.0, 0.3889, 1.0, 0.3333, 0.0, 0.3889, 0.0, 0.3889, 0.0, 0.3333, 0.0, 0.3333, 0.0, 0.3889, 0.0, 0.3889, 0.0, 0.3333, 0.0, 0.4444, 1.0, 0.3889, 1.0, 0.3889, 1.0, 0.4444, 1.0, 0.4444, 1.0, 0.3889, 1.0, 0.3889, 1.0, 0.4444, 1.0, 0.4444, 1.0, 0.3889, 1.0, 0.3889, 1.0, 0.4444, 1.0, 0.4444, 1.0, 0.3889, 1.0, 0.3889, 1.0, 0.4444, 1.0, 0.5556, 1.0, 0.5556, 1.0, 0.5556, 1.0, 0.5556, 1.0, 0.3333, 0.0, 0.3889, 0.0, 0.3889, 0.0, 0.3333, 0.0, 0.3333, 0.0, 0.3889, 0.0, 0.3889, 0.0, 0.3333, 0.0, 0.5556, 0.0, 0.5556, 0.0, 0.5556, 0.0, 0.5556, 0.0, 0.5556, 0.0, 0.6111, 0.0, 0.6111, 0.0, 0.5556, 0.0, 0.6667, 1.0, 0.6111, 1.0, 0.6111, 1.0, 0.6667, 1.0, 0.6667, 1.0, 0.6111, 1.0, 0.6111, 1.0, 0.6667, 1.0, 0.5556, 1.0, 0.4444, 1.0, 0.4444, 1.0, 0.5556, 1.0, 0.5556, 1.0, 0.4444, 1.0, 0.4444, 1.0, 0.5556, 1.0, 0.6111, 1.0, 0.5556, 1.0, 0.5556, 1.0, 0.6111, 1.0, 0.5556, 1.0, 0.6111, 1.0, 0.6111, 1.0, 0.5556, 1.0, 0.4444, 0.0, 0.5556, 0.0, 0.5556, 0.0, 0.4444, 0.0, 0.4444, 0.0, 0.5556, 0.0, 0.5556, 0.0, 0.4444, 0.0, 0.4444, 0.0, 0.3889, 0.0, 0.3889, 0.0, 0.4444, 0.0, 0.3889, 0.0, 0.4444, 0.0, 0.4444, 0.0, 0.3889, 0.0, 0.6667, 0.0, 0.6667, 1.0, 0.6667, 1.0, 0.6667, 0.0, 0.6667, 0.0, 0.6667, 1.0, 0.6667, 1.0, 0.6667, 0.0, 0.3333, 1.0, 0.3333, 0.0, 0.3333, 0.0, 0.3333, 1.0, 0.3333, 1.0, 0.3333, 0.0, 0.3333, 0.0, 0.3333, 1.0, 0.6111, 0.0, 0.6667, 0.0, 0.6667, 0.0, 0.6111, 0.0, 0.6111, 0.0, 0.6667, 0.0, 0.6667, 0.0, 0.6111, 0.0, 0.3889, 1.0, 0.3333, 1.0, 0.3333, 1.0, 0.3889, 1.0, 0.3889, 1.0, 0.3333, 1.0, 0.3333, 1.0, 0.3889, 1.0, 0.5556, 0.0, 0.6111, 0.0, 0.6111, 0.0, 0.5556, 0.0, 0.3889, 0.0, 0.4444, 0.0, 0.4444, 0.0, 0.3889, 0.0, 0.4444, 0.0, 0.4444, 0.0, 0.4444, 0.0, 0.4444, 0.0, 0.6111, 0.0, 0.5556, 0.0, 0.5556, 0.0, 0.6111, 0.0, 0.3889, 0.0, 0.4444, 0.0, 0.4444, 0.0, 0.3889, 0.0, 0.5556, 0.0, 0.6111, 0.0, 0.6111, 0.0, 0.5556, 0.0, 0.3889, 0.0, 0.3889, 0.0, 0.3889, 0.0, 0.3889, 0.0, 0.6111, 0.0, 0.6111, 0.0, 0.6111, 0.0, 0.6111, 0.0, 0.6111, 1.0, 0.5556, 1.0, 0.5556, 1.0, 0.6111, 1.0, 0.4444, 1.0, 0.3889, 1.0, 0.3889, 1.0, 0.4444, 1.0, 0.4444, 1.0, 0.3889, 1.0, 0.3889, 1.0, 0.4444, 1.0, 0.6111, 1.0, 0.5556, 1.0, 0.5556, 1.0, 0.6111, 1.0, 0.4444, 1.0, 0.4444, 1.0, 0.4444, 1.0, 0.4444, 1.0, 0.3889, 1.0, 0.3889, 1.0, 0.3889, 1.0, 0.3889, 1.0, 0.4444, 1.0, 0.3889, 1.0, 0.3889, 1.0, 0.4444, 1.0, 0.6111, 1.0, 0.6111, 1.0, 0.6111, 1.0, 0.6111, 1.0, 0.3889, 1.0, 0.4444, 1.0, 0.4444, 1.0, 0.3889, 1.0, 0.5556, 1.0, 0.5556, 1.0, 0.5556, 1.0, 0.5556, 1.0, 0.3889, 1.0, 0.4444, 1.0, 0.4444, 1.0, 0.3889, 1.0, 0.5556, 1.0, 0.6111, 1.0, 0.6111, 1.0, 0.5556, 1.0, 0.4444, 1.0, 0.4444, 1.0, 0.4444, 1.0, 0.4444, 1.0, 0.6111, 1.0, 0.5556, 1.0, 0.5556, 1.0, 0.6111, 1.0, 0.4444, 1.0, 0.3889, 1.0, 0.3889, 1.0, 0.4444, 1.0, 0.3889, 1.0, 0.3889, 1.0, 0.3889, 1.0, 0.3889, 1.0, 0.0, 0.0, 0.0, 0.0, 0.0, 0.0, 0.0, 0.0, 1.0, 0.4, 1.0, 0.6, 1.0, 0.6, 1.0, 0.4, 1.0, 0.0, 1.0, 0.2, 1.0, 0.2, 1.0, 0.0, 0.6667, 1.0, 0.6667, 0.0, 0.6667, 0.0, 0.6667, 1.0, 1.0, 0.6, 1.0, 0.8, 1.0, 0.8, 1.0, 0.6, 0.0, 0.0, 0.0, 0.0, 0.0, 0.0, 0.0, 0.0, 1.0, 0.8, 1.0, 1.0, 1.0, 1.0, 1.0, 0.8, 1.0, 0.2, 1.0, 0.4, 1.0, 0.4, 1.0, 0.2, 0.6111, 0.0, 0.6667, 0.0, 0.6667, 1.0, 0.6111, 1.0, 0.3889, 0.0, 0.4444, 0.0, 0.4444, 1.0, 0.3889, 1.0, 0.4444, 0.0, 0.5556, 0.0, 0.5556, 1.0, 0.4444, 1.0, 0.5556, 0.0, 0.6111, 0.0, 0.6111, 1.0, 0.5556, 1.0, 0.3333, 0.0, 0.3889, 0.0, 0.3889, 1.0, 0.3333, 1.0, 0.3333, 1.0, 0.3333, 0.0, 0.3333, 0.0, 0.3333, 1.0, 0.4444, 0.0, 0.5556, 0.0, 0.5556, 0.0, 0.4444, 0.0, 0.6667, 0.0, 0.6667, 1.0, 0.6667, 1.0, 0.6667, 0.0, 0.4444, 1.0, 0.3889, 1.0, 0.3889, 1.0, 0.4444, 1.0, 0.6111, 0.0, 0.6667, 0.0, 0.6667, 0.0, 0.6111, 0.0, 0.6111, 1.0, 0.5556, 1.0, 0.5556, 1.0, 0.6111, 1.0, 0.3333, 0.0, 0.3889, 0.0, 0.3889, 0.0, 0.3333, 0.0])
me_plane.materials.append(mat_facade)
me_plane.materials.append(mat_roof)
me_plane.materials.append(mat_door)
me_plane.materials.append(mat_window)
me_plane.update()
me_circle = bpy.data.meshes.new('Circle')
me_circle.from_pydata([(0.0, 3.0, 0.0), (-0.5853, 2.942, 0.0), (-1.148, 2.772, 0.0), (-1.667, 2.494, 0.0), (-2.121, 2.121, 0.0), (-2.494, 1.667, 0.0), (-2.772, 1.148, 0.0), (-2.942, 0.5853, 0.0), (-3.0, 0.0, 0.0), (-2.942, -0.5853, 0.0), (-2.772, -1.148, 0.0), (-2.494, -1.667, 0.0), (-2.121, -2.121, 0.0), (-1.667, -2.494, 0.0), (-1.148, -2.772, 0.0), (-0.5853, -2.942, 0.0), (0.0, -3.0, 0.0), (0.5853, -2.942, 0.0), (1.148, -2.772, 0.0), (1.667, -2.494, 0.0), (2.121, -2.121, 0.0), (2.494, -1.667, 0.0), (2.772, -1.148, 0.0), (2.942, -0.5853, 0.0), (3.0, 0.0, 0.0), (2.942, 0.5853, 0.0), (2.772, 1.148, 0.0), (2.494, 1.667, 0.0), (2.121, 2.121, 0.0), (1.667, 2.494, 0.0), (1.148, 2.772, 0.0), (0.5853, 2.942, 0.0), (-0.5853, 2.942, 3.0), (0.0, 3.0, 3.0), (-1.148, 2.772, 3.0), (-1.667, 2.494, 3.0), (-2.121, 2.121, 3.0), (-2.494, 1.667, 3.0), (-2.772, 1.148, 3.0), (-2.942, 0.5853, 3.0), (-3.0, 0.0, 3.0), (-2.942, -0.5853, 3.0), (-2.772, -1.148, 3.0), (-2.494, -1.667, 3.0), (-2.121, -2.121, 3.0), (-1.667, -2.494, 3.0), (-1.148, -2.772, 3.0), (-0.5853, -2.942, 3.0), (0.0, -3.0, 3.0), (0.5853, -2.942, 3.0), (1.148, -2.772, 3.0), (1.667, -2.494, 3.0), (2.121, -2.121, 3.0), (2.494, -1.667, 3.0), (2.772, -1.148, 3.0), (2.942, -0.5853, 3.0), (3.0, 0.0, 3.0), (2.942, 0.5853, 3.0), (2.772, 1.148, 3.0), (2.494, 1.667, 3.0), (2.121, 2.121, 3.0), (1.667, 2.494, 3.0), (1.148, 2.772, 3.0), (0.5853, 2.942, 3.0), (-0.05497, 0.2763, 7.0), (1.35e-08, 0.2817, 7.0), (-0.1078, 0.2603, 7.0), (-0.1565, 0.2343, 7.0), (-0.1992, 0.1992, 7.0), (-0.2343, 0.1565, 7.0), (-0.2603, 0.1078, 7.0), (-0.2763, 0.05497, 7.0), (-0.2817, 5.401e-08, 7.0), (-0.2763, -0.05497, 7.0), (-0.2603, -0.1078, 7.0), (-0.2343, -0.1565, 7.0), (-0.1992, -0.1992, 7.0), (-0.1565, -0.2343, 7.0), (-0.1078, -0.2603, 7.0), (-0.05497, -0.2763, 7.0), (1.35e-08, -0.2817, 7.0), (0.05497, -0.2763, 7.0), (0.1078, -0.2603, 7.0), (0.1565, -0.2343, 7.0), (0.1992, -0.1992, 7.0), (0.2343, -0.1565, 7.0), (0.2603, -0.1078, 7.0), (0.2763, -0.05497, 7.0), (0.2817, 5.401e-08, 7.0), (0.2763, 0.05497, 7.0), (0.2603, 0.1078, 7.0), (0.2343, 0.1565, 7.0), (0.1992, 0.1992, 7.0), (0.1565, 0.2343, 7.0), (0.1078, 0.2603, 7.0), (0.05497, 0.2763, 7.0)], [], [(57, 58, 90, 89), (17, 18, 50, 49), (31, 0, 33, 63), (5, 6, 38, 37), (19, 20, 52, 51), (7, 8, 40, 39), (21, 22, 54, 53), (9, 10, 42, 41), (23, 24, 56, 55), (11, 12, 44, 43), (25, 26, 58, 57), (13, 14, 46, 45), (27, 28, 60, 59), (1, 2, 34, 32), (15, 16, 48, 47), (29, 30, 62, 61), (3, 4, 36, 35), (45, 46, 78, 77), (59, 60, 92, 91), (32, 34, 66, 64), (47, 48, 80, 79), (61, 62, 94, 93), (35, 36, 68, 67), (49, 50, 82, 81), (63, 33, 65, 95), (37, 38, 70, 69), (51, 52, 84, 83), (39, 40, 72, 71), (53, 54, 86, 85), (41, 42, 74, 73), (55, 56, 88, 87), (43, 44, 76, 75)])
_uv = me_circle.uv_layers.new(name='UVMap')
_uv.uv.foreach_set('vector', [0.0, 0.0, 0.0, 0.0, 0.0, 0.0, 0.0, 0.0, 0.0, 0.0, 0.0, 0.0, 0.0, 0.0, 0.0, 0.0, 0.0, 0.0, 0.0, 0.0, 0.0, 0.0, 0.0, 0.0, 0.0, 0.0, 0.0, 0.0, 0.0, 0.0, 0.0, 0.0, 0.0, 0.0, 0.0, 0.0, 0.0, 0.0, 0.0, 0.0, 0.0, 0.0, 0.0, 0.0, 0.0, 0.0, 0.0, 0.0, 0.0, 0.0, 0.0, 0.0, 0.0, 0.0, 0.0, 0.0, 0.0, 0.0, 0.0, 0.0, 0.0, 0.0, 0.0, 0.0, 0.0, 0.0, 0.0, 0.0, 0.0, 0.0, 0.0, 0.0, 0.0, 0.0, 0.0, 0.0, 0.0, 0.0, 0.0, 0.0, 0.0, 0.0, 0.0, 0.0, 0.0, 0.0, 0.0, 0.0, 0.0, 0.0, 0.0, 0.0, 0.0, 0.0, 0.0, 0.0, 0.0, 0.0, 0.0, 0.0, 0.0, 0.0, 0.0, 0.0, 0.0, 0.0, 0.0, 0.0, 0.0, 0.0, 0.0, 0.0, 0.0, 0.0, 0.0, 0.0, 0.0, 0.0, 0.0, 0.0, 0.0, 0.0, 0.0, 0.0, 0.0, 0.0, 0.0, 0.0, 0.0, 0.0, 0.0, 0.0, 0.0, 0.0, 0.0, 0.0, 0.0, 0.0, 0.0, 0.0, 0.0, 0.0, 0.0, 0.0, 0.0, 0.0, 0.0, 0.0, 0.0, 0.0, 0.0, 0.0, 0.0, 0.0, 0.0, 0.0, 0.0, 0.0, 0.0, 0.0, 0.0, 0.0, 0.0, 0.0, 0.0, 0.0, 0.0, 0.0, 0.0, 0.0, 0.0, 0.0, 0.0, 0.0, 0.0, 0.0, 0.0, 0.0, 0.0, 0.0, 0.0, 0.0, 0.0, 0.0, 0.0, 0.0, 0.0, 0.0, 0.0, 0.0, 0.0, 0.0, 0.0, 0.0, 0.0, 0.0, 0.0, 0.0, 0.0, 0.0, 0.0, 0.0, 0.0, 0.0, 0.0, 0.0, 0.0, 0.0, 0.0, 0.0, 0.0, 0.0, 0.0, 0.0, 0.0, 0.0, 0.0, 0.0, 0.0, 0.0, 0.0, 0.0, 0.0, 0.0, 0.0, 0.0, 0.0, 0.0, 0.0, 0.0, 0.0, 0.0, 0.0, 0.0, 0.0, 0.0, 0.0, 0.0, 0.0, 0.0, 0.0, 0.0, 0.0, 0.0, 0.0, 0.0, 0.0, 0.0, 0.0, 0.0, 0.0, 0.0, 0.0, 0.0, 0.0, 0.0])
me_circle.materials.append(mat_white)
me_circle.update()

# ---- objects
ob_plane = bpy.data.objects.new('Plane', me_plane)
ob_dome = bpy.data.objects.new('Dome', me_circle)

# ---- transforms, parenting, visibility, modifiers, constraints
ob_plane.location = (0.0, 0.0, 0.0)
ob_plane.scale = (12.0, 4.0, 1.0)
ob_dome.parent = ob_plane
ob_dome.matrix_parent_inverse = Matrix(((0.08333, -0.0, 0.0, -0.0), (-0.0, 0.25, -0.0, 0.0), (0.0, -0.0, 1.0, -0.0), (-0.0, 0.0, -0.0, 1.0)))
ob_dome.location = (0.0, 0.0, 9.988)

# ---- collection membership
col_collection.objects.link(ob_plane)
col_collection.objects.link(ob_dome)

# ---- scene / render settings (as saved in the file)
scene.frame_start = 1; scene.frame_end = 250; scene.frame_set(1)
scene.render.engine = 'BLENDER_EEVEE_NEXT'
bpy.context.view_layer.update()

# ---- added for rendering (the .blend has no active camera and no usable light): camera, sun
cam_auto = bpy.data.cameras.new('AutoCamera')
cam_auto.lens = 50.0
cam_auto.sensor_width = 36.0
cam_auto.clip_end = 1000.0
ob_auto_camera = bpy.data.objects.new('AutoCamera', cam_auto)
scene.collection.objects.link(ob_auto_camera)
ob_auto_camera.location = (28.1943, -33.8332, 31.0495)
ob_auto_camera.rotation_euler = (1.09748, -7.21219e-08, 0.694738)
scene.camera = ob_auto_camera
light_auto_sun = bpy.data.lights.new('AutoSun', 'SUN')
light_auto_sun.energy = 3.0
light_auto_sun.angle = 0.0523599
ob_auto_sun = bpy.data.objects.new('AutoSun', light_auto_sun)
scene.collection.objects.link(ob_auto_sun)
ob_auto_sun.rotation_euler = (0.872665, 0.174533, 0.523599)
bpy.context.view_layer.update()
